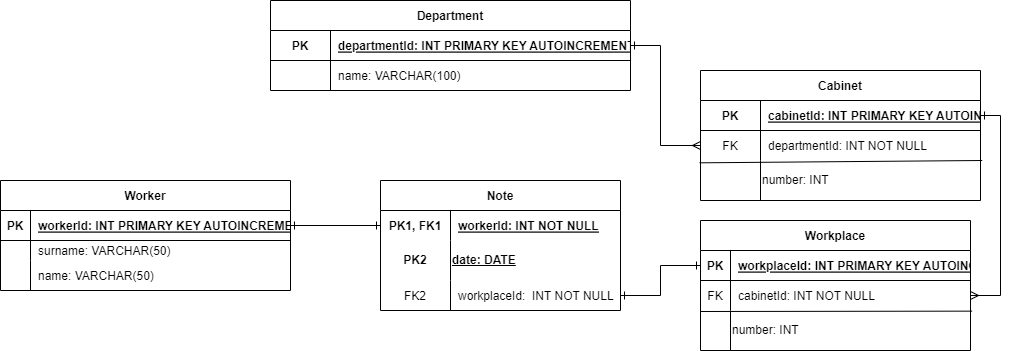

The diagram above was exported from draw.io. Its source (the exported page's mxGraphModel, read from the mxfile embedded in the PNG):
<mxGraphModel dx="2990" dy="885" grid="1" gridSize="10" guides="1" tooltips="1" connect="1" arrows="1" fold="1" page="1" pageScale="1" pageWidth="850" pageHeight="1100" math="0" shadow="0" extFonts="Permanent Marker^https://fonts.googleapis.com/css?family=Permanent+Marker">
  <root>
    <mxCell id="0" />
    <mxCell id="1" parent="0" />
    <mxCell id="cXttthbGZvFwY-TLGJ9P-54" style="edgeStyle=orthogonalEdgeStyle;rounded=0;orthogonalLoop=1;jettySize=auto;html=1;entryX=0;entryY=0.5;entryDx=0;entryDy=0;endArrow=ERmany;endFill=0;startArrow=ERone;startFill=0;" parent="1" source="cXttthbGZvFwY-TLGJ9P-1" target="cXttthbGZvFwY-TLGJ9P-21" edge="1">
      <mxGeometry relative="1" as="geometry">
        <Array as="points">
          <mxPoint x="500" y="95" />
          <mxPoint x="500" y="195" />
        </Array>
      </mxGeometry>
    </mxCell>
    <mxCell id="cXttthbGZvFwY-TLGJ9P-1" value="Department" style="shape=table;startSize=30;container=1;collapsible=1;childLayout=tableLayout;fixedRows=1;rowLines=0;fontStyle=1;align=center;resizeLast=1;" parent="1" vertex="1">
      <mxGeometry x="110" y="50" width="360" height="90" as="geometry" />
    </mxCell>
    <mxCell id="cXttthbGZvFwY-TLGJ9P-5" value="" style="shape=tableRow;horizontal=0;startSize=0;swimlaneHead=0;swimlaneBody=0;fillColor=none;collapsible=0;dropTarget=0;points=[[0,0.5],[1,0.5]];portConstraint=eastwest;top=0;left=0;right=0;bottom=1;" parent="cXttthbGZvFwY-TLGJ9P-1" vertex="1">
      <mxGeometry y="30" width="360" height="30" as="geometry" />
    </mxCell>
    <mxCell id="cXttthbGZvFwY-TLGJ9P-6" value="PK" style="shape=partialRectangle;connectable=0;fillColor=none;top=0;left=0;bottom=0;right=0;fontStyle=1;overflow=hidden;" parent="cXttthbGZvFwY-TLGJ9P-5" vertex="1">
      <mxGeometry width="60" height="30" as="geometry">
        <mxRectangle width="60" height="30" as="alternateBounds" />
      </mxGeometry>
    </mxCell>
    <mxCell id="cXttthbGZvFwY-TLGJ9P-7" value="departmentId: INT PRIMARY KEY AUTOINCREMENT" style="shape=partialRectangle;connectable=0;fillColor=none;top=0;left=0;bottom=0;right=0;align=left;spacingLeft=6;fontStyle=5;overflow=hidden;" parent="cXttthbGZvFwY-TLGJ9P-5" vertex="1">
      <mxGeometry x="60" width="300" height="30" as="geometry">
        <mxRectangle width="300" height="30" as="alternateBounds" />
      </mxGeometry>
    </mxCell>
    <mxCell id="cXttthbGZvFwY-TLGJ9P-8" value="" style="shape=tableRow;horizontal=0;startSize=0;swimlaneHead=0;swimlaneBody=0;fillColor=none;collapsible=0;dropTarget=0;points=[[0,0.5],[1,0.5]];portConstraint=eastwest;top=0;left=0;right=0;bottom=0;" parent="cXttthbGZvFwY-TLGJ9P-1" vertex="1">
      <mxGeometry y="60" width="360" height="30" as="geometry" />
    </mxCell>
    <mxCell id="cXttthbGZvFwY-TLGJ9P-9" value="" style="shape=partialRectangle;connectable=0;fillColor=none;top=0;left=0;bottom=0;right=0;editable=1;overflow=hidden;" parent="cXttthbGZvFwY-TLGJ9P-8" vertex="1">
      <mxGeometry width="60" height="30" as="geometry">
        <mxRectangle width="60" height="30" as="alternateBounds" />
      </mxGeometry>
    </mxCell>
    <mxCell id="cXttthbGZvFwY-TLGJ9P-10" value="name: VARCHAR(100)" style="shape=partialRectangle;connectable=0;fillColor=none;top=0;left=0;bottom=0;right=0;align=left;spacingLeft=6;overflow=hidden;" parent="cXttthbGZvFwY-TLGJ9P-8" vertex="1">
      <mxGeometry x="60" width="300" height="30" as="geometry">
        <mxRectangle width="300" height="30" as="alternateBounds" />
      </mxGeometry>
    </mxCell>
    <mxCell id="cXttthbGZvFwY-TLGJ9P-14" value="Cabinet" style="shape=table;startSize=30;container=1;collapsible=1;childLayout=tableLayout;fixedRows=1;rowLines=0;fontStyle=1;align=center;resizeLast=1;" parent="1" vertex="1">
      <mxGeometry x="540" y="120" width="280" height="130" as="geometry" />
    </mxCell>
    <mxCell id="cXttthbGZvFwY-TLGJ9P-18" value="" style="shape=tableRow;horizontal=0;startSize=0;swimlaneHead=0;swimlaneBody=0;fillColor=none;collapsible=0;dropTarget=0;points=[[0,0.5],[1,0.5]];portConstraint=eastwest;top=0;left=0;right=0;bottom=1;" parent="cXttthbGZvFwY-TLGJ9P-14" vertex="1">
      <mxGeometry y="30" width="280" height="30" as="geometry" />
    </mxCell>
    <mxCell id="cXttthbGZvFwY-TLGJ9P-19" value="PK" style="shape=partialRectangle;connectable=0;fillColor=none;top=0;left=0;bottom=0;right=0;fontStyle=1;overflow=hidden;" parent="cXttthbGZvFwY-TLGJ9P-18" vertex="1">
      <mxGeometry width="60" height="30" as="geometry">
        <mxRectangle width="60" height="30" as="alternateBounds" />
      </mxGeometry>
    </mxCell>
    <mxCell id="cXttthbGZvFwY-TLGJ9P-20" value="cabinetId: INT PRIMARY KEY AUTOINCREMENT" style="shape=partialRectangle;connectable=0;fillColor=none;top=0;left=0;bottom=0;right=0;align=left;spacingLeft=6;fontStyle=5;overflow=hidden;" parent="cXttthbGZvFwY-TLGJ9P-18" vertex="1">
      <mxGeometry x="60" width="220" height="30" as="geometry">
        <mxRectangle width="220" height="30" as="alternateBounds" />
      </mxGeometry>
    </mxCell>
    <mxCell id="cXttthbGZvFwY-TLGJ9P-21" value="" style="shape=tableRow;horizontal=0;startSize=0;swimlaneHead=0;swimlaneBody=0;fillColor=none;collapsible=0;dropTarget=0;points=[[0,0.5],[1,0.5]];portConstraint=eastwest;top=0;left=0;right=0;bottom=0;" parent="cXttthbGZvFwY-TLGJ9P-14" vertex="1">
      <mxGeometry y="60" width="280" height="30" as="geometry" />
    </mxCell>
    <mxCell id="cXttthbGZvFwY-TLGJ9P-22" value="FK" style="shape=partialRectangle;connectable=0;fillColor=none;top=0;left=0;bottom=0;right=0;editable=1;overflow=hidden;" parent="cXttthbGZvFwY-TLGJ9P-21" vertex="1">
      <mxGeometry width="60" height="30" as="geometry">
        <mxRectangle width="60" height="30" as="alternateBounds" />
      </mxGeometry>
    </mxCell>
    <mxCell id="cXttthbGZvFwY-TLGJ9P-23" value="departmentId: INT NOT NULL" style="shape=partialRectangle;connectable=0;fillColor=none;top=0;left=0;bottom=0;right=0;align=left;spacingLeft=6;overflow=hidden;" parent="cXttthbGZvFwY-TLGJ9P-21" vertex="1">
      <mxGeometry x="60" width="220" height="30" as="geometry">
        <mxRectangle width="220" height="30" as="alternateBounds" />
      </mxGeometry>
    </mxCell>
    <mxCell id="cXttthbGZvFwY-TLGJ9P-50" value="" style="shape=tableRow;horizontal=0;startSize=0;swimlaneHead=0;swimlaneBody=0;top=0;left=0;bottom=0;right=0;collapsible=0;dropTarget=0;fillColor=none;points=[[0,0.5],[1,0.5]];portConstraint=eastwest;" parent="cXttthbGZvFwY-TLGJ9P-14" vertex="1">
      <mxGeometry y="90" width="280" height="40" as="geometry" />
    </mxCell>
    <mxCell id="cXttthbGZvFwY-TLGJ9P-51" value="" style="shape=partialRectangle;html=1;whiteSpace=wrap;connectable=0;overflow=hidden;fillColor=none;top=0;left=0;bottom=0;right=0;pointerEvents=1;" parent="cXttthbGZvFwY-TLGJ9P-50" vertex="1">
      <mxGeometry width="60" height="40" as="geometry">
        <mxRectangle width="60" height="40" as="alternateBounds" />
      </mxGeometry>
    </mxCell>
    <mxCell id="cXttthbGZvFwY-TLGJ9P-52" value="&lt;span style=&quot;&quot;&gt;number: INT&lt;/span&gt;" style="shape=partialRectangle;html=1;whiteSpace=wrap;connectable=0;overflow=hidden;fillColor=none;top=0;left=0;bottom=0;right=0;pointerEvents=1;align=left;" parent="cXttthbGZvFwY-TLGJ9P-50" vertex="1">
      <mxGeometry x="60" width="220" height="40" as="geometry">
        <mxRectangle width="220" height="40" as="alternateBounds" />
      </mxGeometry>
    </mxCell>
    <mxCell id="cXttthbGZvFwY-TLGJ9P-90" value="" style="endArrow=none;html=1;rounded=0;entryX=1.006;entryY=1;entryDx=0;entryDy=0;entryPerimeter=0;exitX=-0.003;exitY=0.058;exitDx=0;exitDy=0;exitPerimeter=0;" parent="cXttthbGZvFwY-TLGJ9P-14" source="cXttthbGZvFwY-TLGJ9P-50" target="cXttthbGZvFwY-TLGJ9P-21" edge="1">
      <mxGeometry relative="1" as="geometry">
        <mxPoint y="211" as="sourcePoint" />
        <mxPoint x="181.07999999999993" y="210.64" as="targetPoint" />
        <Array as="points" />
      </mxGeometry>
    </mxCell>
    <mxCell id="cXttthbGZvFwY-TLGJ9P-68" value="Workplace" style="shape=table;startSize=30;container=1;collapsible=1;childLayout=tableLayout;fixedRows=1;rowLines=0;fontStyle=1;align=center;resizeLast=1;" parent="1" vertex="1">
      <mxGeometry x="540" y="270" width="270" height="130" as="geometry" />
    </mxCell>
    <mxCell id="cXttthbGZvFwY-TLGJ9P-69" value="" style="shape=tableRow;horizontal=0;startSize=0;swimlaneHead=0;swimlaneBody=0;fillColor=none;collapsible=0;dropTarget=0;points=[[0,0.5],[1,0.5]];portConstraint=eastwest;top=0;left=0;right=0;bottom=1;" parent="cXttthbGZvFwY-TLGJ9P-68" vertex="1">
      <mxGeometry y="30" width="270" height="30" as="geometry" />
    </mxCell>
    <mxCell id="cXttthbGZvFwY-TLGJ9P-70" value="PK" style="shape=partialRectangle;connectable=0;fillColor=none;top=0;left=0;bottom=0;right=0;fontStyle=1;overflow=hidden;" parent="cXttthbGZvFwY-TLGJ9P-69" vertex="1">
      <mxGeometry width="30" height="30" as="geometry">
        <mxRectangle width="30" height="30" as="alternateBounds" />
      </mxGeometry>
    </mxCell>
    <mxCell id="cXttthbGZvFwY-TLGJ9P-71" value="workplaceId: INT PRIMARY KEY AUTOINCREMENT" style="shape=partialRectangle;connectable=0;fillColor=none;top=0;left=0;bottom=0;right=0;align=left;spacingLeft=6;fontStyle=5;overflow=hidden;" parent="cXttthbGZvFwY-TLGJ9P-69" vertex="1">
      <mxGeometry x="30" width="240" height="30" as="geometry">
        <mxRectangle width="240" height="30" as="alternateBounds" />
      </mxGeometry>
    </mxCell>
    <mxCell id="cXttthbGZvFwY-TLGJ9P-72" value="" style="shape=tableRow;horizontal=0;startSize=0;swimlaneHead=0;swimlaneBody=0;fillColor=none;collapsible=0;dropTarget=0;points=[[0,0.5],[1,0.5]];portConstraint=eastwest;top=0;left=0;right=0;bottom=0;" parent="cXttthbGZvFwY-TLGJ9P-68" vertex="1">
      <mxGeometry y="60" width="270" height="30" as="geometry" />
    </mxCell>
    <mxCell id="cXttthbGZvFwY-TLGJ9P-73" value="FK" style="shape=partialRectangle;connectable=0;fillColor=none;top=0;left=0;bottom=0;right=0;editable=1;overflow=hidden;" parent="cXttthbGZvFwY-TLGJ9P-72" vertex="1">
      <mxGeometry width="30" height="30" as="geometry">
        <mxRectangle width="30" height="30" as="alternateBounds" />
      </mxGeometry>
    </mxCell>
    <mxCell id="cXttthbGZvFwY-TLGJ9P-74" value="cabinetId: INT NOT NULL" style="shape=partialRectangle;connectable=0;fillColor=none;top=0;left=0;bottom=0;right=0;align=left;spacingLeft=6;overflow=hidden;" parent="cXttthbGZvFwY-TLGJ9P-72" vertex="1">
      <mxGeometry x="30" width="240" height="30" as="geometry">
        <mxRectangle width="240" height="30" as="alternateBounds" />
      </mxGeometry>
    </mxCell>
    <mxCell id="cXttthbGZvFwY-TLGJ9P-85" value="" style="shape=tableRow;horizontal=0;startSize=0;swimlaneHead=0;swimlaneBody=0;top=0;left=0;bottom=0;right=0;collapsible=0;dropTarget=0;fillColor=none;points=[[0,0.5],[1,0.5]];portConstraint=eastwest;" parent="cXttthbGZvFwY-TLGJ9P-68" vertex="1">
      <mxGeometry y="90" width="270" height="40" as="geometry" />
    </mxCell>
    <mxCell id="cXttthbGZvFwY-TLGJ9P-86" value="" style="shape=partialRectangle;html=1;whiteSpace=wrap;connectable=0;overflow=hidden;fillColor=none;top=0;left=0;bottom=0;right=0;pointerEvents=1;" parent="cXttthbGZvFwY-TLGJ9P-85" vertex="1">
      <mxGeometry width="30" height="40" as="geometry">
        <mxRectangle width="30" height="40" as="alternateBounds" />
      </mxGeometry>
    </mxCell>
    <mxCell id="cXttthbGZvFwY-TLGJ9P-87" value="number: INT" style="shape=partialRectangle;html=1;whiteSpace=wrap;connectable=0;overflow=hidden;fillColor=none;top=0;left=0;bottom=0;right=0;pointerEvents=1;align=left;" parent="cXttthbGZvFwY-TLGJ9P-85" vertex="1">
      <mxGeometry x="30" width="240" height="40" as="geometry">
        <mxRectangle width="240" height="40" as="alternateBounds" />
      </mxGeometry>
    </mxCell>
    <mxCell id="cXttthbGZvFwY-TLGJ9P-88" value="" style="endArrow=none;html=1;rounded=0;entryX=1.006;entryY=0.016;entryDx=0;entryDy=0;entryPerimeter=0;" parent="cXttthbGZvFwY-TLGJ9P-68" target="cXttthbGZvFwY-TLGJ9P-85" edge="1">
      <mxGeometry relative="1" as="geometry">
        <mxPoint y="91" as="sourcePoint" />
        <mxPoint x="160" y="90" as="targetPoint" />
      </mxGeometry>
    </mxCell>
    <mxCell id="cXttthbGZvFwY-TLGJ9P-91" style="edgeStyle=orthogonalEdgeStyle;rounded=0;orthogonalLoop=1;jettySize=auto;html=1;exitX=1;exitY=0.5;exitDx=0;exitDy=0;entryX=1;entryY=0.5;entryDx=0;entryDy=0;startArrow=ERone;startFill=0;endArrow=ERmany;endFill=0;" parent="1" source="cXttthbGZvFwY-TLGJ9P-18" target="cXttthbGZvFwY-TLGJ9P-72" edge="1">
      <mxGeometry relative="1" as="geometry" />
    </mxCell>
    <mxCell id="cXttthbGZvFwY-TLGJ9P-92" value="Worker" style="shape=table;startSize=30;container=1;collapsible=1;childLayout=tableLayout;fixedRows=1;rowLines=0;fontStyle=1;align=center;resizeLast=1;" parent="1" vertex="1">
      <mxGeometry x="-160" y="230" width="290" height="110" as="geometry" />
    </mxCell>
    <mxCell id="cXttthbGZvFwY-TLGJ9P-93" value="" style="shape=tableRow;horizontal=0;startSize=0;swimlaneHead=0;swimlaneBody=0;fillColor=none;collapsible=0;dropTarget=0;points=[[0,0.5],[1,0.5]];portConstraint=eastwest;top=0;left=0;right=0;bottom=1;" parent="cXttthbGZvFwY-TLGJ9P-92" vertex="1">
      <mxGeometry y="30" width="290" height="30" as="geometry" />
    </mxCell>
    <mxCell id="cXttthbGZvFwY-TLGJ9P-94" value="PK" style="shape=partialRectangle;connectable=0;fillColor=none;top=0;left=0;bottom=0;right=0;fontStyle=1;overflow=hidden;" parent="cXttthbGZvFwY-TLGJ9P-93" vertex="1">
      <mxGeometry width="30" height="30" as="geometry">
        <mxRectangle width="30" height="30" as="alternateBounds" />
      </mxGeometry>
    </mxCell>
    <mxCell id="cXttthbGZvFwY-TLGJ9P-95" value="workerId: INT PRIMARY KEY AUTOINCREMENT" style="shape=partialRectangle;connectable=0;fillColor=none;top=0;left=0;bottom=0;right=0;align=left;spacingLeft=6;fontStyle=5;overflow=hidden;" parent="cXttthbGZvFwY-TLGJ9P-93" vertex="1">
      <mxGeometry x="30" width="260" height="30" as="geometry">
        <mxRectangle width="260" height="30" as="alternateBounds" />
      </mxGeometry>
    </mxCell>
    <mxCell id="cXttthbGZvFwY-TLGJ9P-96" value="" style="shape=tableRow;horizontal=0;startSize=0;swimlaneHead=0;swimlaneBody=0;fillColor=none;collapsible=0;dropTarget=0;points=[[0,0.5],[1,0.5]];portConstraint=eastwest;top=0;left=0;right=0;bottom=0;" parent="cXttthbGZvFwY-TLGJ9P-92" vertex="1">
      <mxGeometry y="60" width="290" height="20" as="geometry" />
    </mxCell>
    <mxCell id="cXttthbGZvFwY-TLGJ9P-97" value="" style="shape=partialRectangle;connectable=0;fillColor=none;top=0;left=0;bottom=0;right=0;editable=1;overflow=hidden;" parent="cXttthbGZvFwY-TLGJ9P-96" vertex="1">
      <mxGeometry width="30" height="20" as="geometry">
        <mxRectangle width="30" height="20" as="alternateBounds" />
      </mxGeometry>
    </mxCell>
    <mxCell id="cXttthbGZvFwY-TLGJ9P-98" value="surname: VARCHAR(50)" style="shape=partialRectangle;connectable=0;fillColor=none;top=0;left=0;bottom=0;right=0;align=left;spacingLeft=6;overflow=hidden;" parent="cXttthbGZvFwY-TLGJ9P-96" vertex="1">
      <mxGeometry x="30" width="260" height="20" as="geometry">
        <mxRectangle width="260" height="20" as="alternateBounds" />
      </mxGeometry>
    </mxCell>
    <mxCell id="cXttthbGZvFwY-TLGJ9P-99" value="" style="shape=tableRow;horizontal=0;startSize=0;swimlaneHead=0;swimlaneBody=0;fillColor=none;collapsible=0;dropTarget=0;points=[[0,0.5],[1,0.5]];portConstraint=eastwest;top=0;left=0;right=0;bottom=0;" parent="cXttthbGZvFwY-TLGJ9P-92" vertex="1">
      <mxGeometry y="80" width="290" height="30" as="geometry" />
    </mxCell>
    <mxCell id="cXttthbGZvFwY-TLGJ9P-100" value="" style="shape=partialRectangle;connectable=0;fillColor=none;top=0;left=0;bottom=0;right=0;editable=1;overflow=hidden;" parent="cXttthbGZvFwY-TLGJ9P-99" vertex="1">
      <mxGeometry width="30" height="30" as="geometry">
        <mxRectangle width="30" height="30" as="alternateBounds" />
      </mxGeometry>
    </mxCell>
    <mxCell id="cXttthbGZvFwY-TLGJ9P-101" value="name: VARCHAR(50)" style="shape=partialRectangle;connectable=0;fillColor=none;top=0;left=0;bottom=0;right=0;align=left;spacingLeft=6;overflow=hidden;" parent="cXttthbGZvFwY-TLGJ9P-99" vertex="1">
      <mxGeometry x="30" width="260" height="30" as="geometry">
        <mxRectangle width="260" height="30" as="alternateBounds" />
      </mxGeometry>
    </mxCell>
    <mxCell id="ljkj0f88RWlNdHVqbjzF-14" value="Note" style="shape=table;startSize=30;container=1;collapsible=1;childLayout=tableLayout;fixedRows=1;rowLines=0;fontStyle=1;align=center;resizeLast=1;" vertex="1" parent="1">
      <mxGeometry x="220" y="230" width="240" height="130" as="geometry" />
    </mxCell>
    <mxCell id="ljkj0f88RWlNdHVqbjzF-21" value="" style="shape=tableRow;horizontal=0;startSize=0;swimlaneHead=0;swimlaneBody=0;fillColor=none;collapsible=0;dropTarget=0;points=[[0,0.5],[1,0.5]];portConstraint=eastwest;top=0;left=0;right=0;bottom=0;" vertex="1" parent="ljkj0f88RWlNdHVqbjzF-14">
      <mxGeometry y="30" width="240" height="30" as="geometry" />
    </mxCell>
    <mxCell id="ljkj0f88RWlNdHVqbjzF-22" value="PK1, FK1" style="shape=partialRectangle;connectable=0;fillColor=none;top=0;left=0;bottom=0;right=0;editable=1;overflow=hidden;fontStyle=1" vertex="1" parent="ljkj0f88RWlNdHVqbjzF-21">
      <mxGeometry width="70" height="30" as="geometry">
        <mxRectangle width="70" height="30" as="alternateBounds" />
      </mxGeometry>
    </mxCell>
    <mxCell id="ljkj0f88RWlNdHVqbjzF-23" value="workerId: INT NOT NULL" style="shape=partialRectangle;connectable=0;fillColor=none;top=0;left=0;bottom=0;right=0;align=left;spacingLeft=6;overflow=hidden;fontStyle=5" vertex="1" parent="ljkj0f88RWlNdHVqbjzF-21">
      <mxGeometry x="70" width="170" height="30" as="geometry">
        <mxRectangle width="170" height="30" as="alternateBounds" />
      </mxGeometry>
    </mxCell>
    <mxCell id="ljkj0f88RWlNdHVqbjzF-43" value="" style="shape=tableRow;horizontal=0;startSize=0;swimlaneHead=0;swimlaneBody=0;top=0;left=0;bottom=0;right=0;collapsible=0;dropTarget=0;fillColor=none;points=[[0,0.5],[1,0.5]];portConstraint=eastwest;" vertex="1" parent="ljkj0f88RWlNdHVqbjzF-14">
      <mxGeometry y="60" width="240" height="40" as="geometry" />
    </mxCell>
    <mxCell id="ljkj0f88RWlNdHVqbjzF-44" value="&lt;b&gt;PK2&lt;/b&gt;" style="shape=partialRectangle;html=1;whiteSpace=wrap;connectable=0;overflow=hidden;fillColor=none;top=0;left=0;bottom=0;right=0;pointerEvents=1;" vertex="1" parent="ljkj0f88RWlNdHVqbjzF-43">
      <mxGeometry width="70" height="40" as="geometry">
        <mxRectangle width="70" height="40" as="alternateBounds" />
      </mxGeometry>
    </mxCell>
    <mxCell id="ljkj0f88RWlNdHVqbjzF-45" value="&lt;u&gt;&lt;b&gt;date: DATE&lt;/b&gt;&lt;/u&gt;" style="shape=partialRectangle;html=1;whiteSpace=wrap;connectable=0;overflow=hidden;fillColor=none;top=0;left=0;bottom=0;right=0;pointerEvents=1;align=left;" vertex="1" parent="ljkj0f88RWlNdHVqbjzF-43">
      <mxGeometry x="70" width="170" height="40" as="geometry">
        <mxRectangle width="170" height="40" as="alternateBounds" />
      </mxGeometry>
    </mxCell>
    <mxCell id="ljkj0f88RWlNdHVqbjzF-24" value="" style="shape=tableRow;horizontal=0;startSize=0;swimlaneHead=0;swimlaneBody=0;fillColor=none;collapsible=0;dropTarget=0;points=[[0,0.5],[1,0.5]];portConstraint=eastwest;top=0;left=0;right=0;bottom=0;" vertex="1" parent="ljkj0f88RWlNdHVqbjzF-14">
      <mxGeometry y="100" width="240" height="30" as="geometry" />
    </mxCell>
    <mxCell id="ljkj0f88RWlNdHVqbjzF-25" value="FK2" style="shape=partialRectangle;connectable=0;fillColor=none;top=0;left=0;bottom=0;right=0;editable=1;overflow=hidden;fontStyle=0" vertex="1" parent="ljkj0f88RWlNdHVqbjzF-24">
      <mxGeometry width="70" height="30" as="geometry">
        <mxRectangle width="70" height="30" as="alternateBounds" />
      </mxGeometry>
    </mxCell>
    <mxCell id="ljkj0f88RWlNdHVqbjzF-26" value="workplaceId:  INT NOT NULL" style="shape=partialRectangle;connectable=0;fillColor=none;top=0;left=0;bottom=0;right=0;align=left;spacingLeft=6;overflow=hidden;" vertex="1" parent="ljkj0f88RWlNdHVqbjzF-24">
      <mxGeometry x="70" width="170" height="30" as="geometry">
        <mxRectangle width="170" height="30" as="alternateBounds" />
      </mxGeometry>
    </mxCell>
    <mxCell id="ljkj0f88RWlNdHVqbjzF-36" style="edgeStyle=orthogonalEdgeStyle;rounded=0;orthogonalLoop=1;jettySize=auto;html=1;exitX=0;exitY=0.5;exitDx=0;exitDy=0;entryX=1;entryY=0.5;entryDx=0;entryDy=0;startArrow=ERone;startFill=0;endArrow=ERone;endFill=0;" edge="1" parent="1" source="cXttthbGZvFwY-TLGJ9P-69" target="ljkj0f88RWlNdHVqbjzF-24">
      <mxGeometry relative="1" as="geometry" />
    </mxCell>
    <mxCell id="ljkj0f88RWlNdHVqbjzF-37" style="edgeStyle=orthogonalEdgeStyle;rounded=0;orthogonalLoop=1;jettySize=auto;html=1;entryX=0;entryY=0.5;entryDx=0;entryDy=0;startArrow=ERone;startFill=0;endArrow=ERone;endFill=0;" edge="1" parent="1" source="cXttthbGZvFwY-TLGJ9P-93" target="ljkj0f88RWlNdHVqbjzF-21">
      <mxGeometry relative="1" as="geometry" />
    </mxCell>
  </root>
</mxGraphModel>